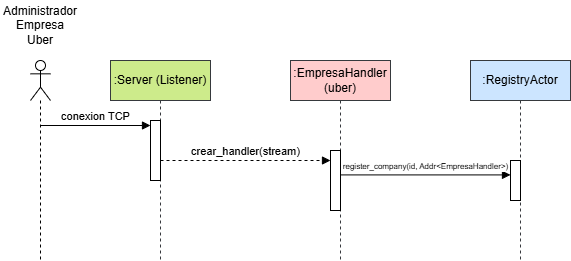

The diagram above was exported from draw.io. Its source (the exported page's mxGraphModel, read from the mxfile embedded in the PNG):
<mxGraphModel dx="727" dy="388" grid="1" gridSize="10" guides="1" tooltips="1" connect="1" arrows="1" fold="1" page="1" pageScale="1" pageWidth="827" pageHeight="1169" math="0" shadow="0">
  <root>
    <mxCell id="0" />
    <mxCell id="1" parent="0" />
    <mxCell id="Mv0byw_xoTF3gctC6Fr9-3" value=":RegistryActor" style="shape=umlLifeline;perimeter=lifelinePerimeter;whiteSpace=wrap;html=1;container=1;dropTarget=0;collapsible=0;recursiveResize=0;outlineConnect=0;portConstraint=eastwest;newEdgeStyle={&quot;curved&quot;:0,&quot;rounded&quot;:0};fillColor=#cce5ff;strokeColor=#36393d;" parent="1" vertex="1">
      <mxGeometry x="620" y="240" width="100" height="200" as="geometry" />
    </mxCell>
    <mxCell id="gqM5B5bTRUWrgzjPLjiF-13" value="" style="html=1;points=[[0,0,0,0,5],[0,1,0,0,-5],[1,0,0,0,5],[1,1,0,0,-5]];perimeter=orthogonalPerimeter;outlineConnect=0;targetShapes=umlLifeline;portConstraint=eastwest;newEdgeStyle={&quot;curved&quot;:0,&quot;rounded&quot;:0};" parent="Mv0byw_xoTF3gctC6Fr9-3" vertex="1">
      <mxGeometry x="40" y="100" width="10" height="40" as="geometry" />
    </mxCell>
    <mxCell id="Mv0byw_xoTF3gctC6Fr9-12" value=":Server (Listener)" style="shape=umlLifeline;perimeter=lifelinePerimeter;whiteSpace=wrap;html=1;container=1;dropTarget=0;collapsible=0;recursiveResize=0;outlineConnect=0;portConstraint=eastwest;newEdgeStyle={&quot;curved&quot;:0,&quot;rounded&quot;:0};fillColor=#cdeb8b;strokeColor=#36393d;" parent="1" vertex="1">
      <mxGeometry x="260" y="240" width="100" height="200" as="geometry" />
    </mxCell>
    <mxCell id="gqM5B5bTRUWrgzjPLjiF-1" value="" style="html=1;points=[[0,0,0,0,5],[0,1,0,0,-5],[1,0,0,0,5],[1,1,0,0,-5]];perimeter=orthogonalPerimeter;outlineConnect=0;targetShapes=umlLifeline;portConstraint=eastwest;newEdgeStyle={&quot;curved&quot;:0,&quot;rounded&quot;:0};" parent="Mv0byw_xoTF3gctC6Fr9-12" vertex="1">
      <mxGeometry x="40" y="60" width="10" height="60" as="geometry" />
    </mxCell>
    <mxCell id="Mv0byw_xoTF3gctC6Fr9-15" value="" style="shape=umlLifeline;perimeter=lifelinePerimeter;whiteSpace=wrap;html=1;container=1;dropTarget=0;collapsible=0;recursiveResize=0;outlineConnect=0;portConstraint=eastwest;newEdgeStyle={&quot;curved&quot;:0,&quot;rounded&quot;:0};participant=umlActor;" parent="1" vertex="1">
      <mxGeometry x="180" y="240" width="20" height="200" as="geometry" />
    </mxCell>
    <mxCell id="Mv0byw_xoTF3gctC6Fr9-16" value="Administrador Empresa&lt;div&gt;Uber&lt;/div&gt;" style="text;html=1;whiteSpace=wrap;strokeColor=none;fillColor=none;align=center;verticalAlign=middle;rounded=0;" parent="1" vertex="1">
      <mxGeometry x="150" y="180" width="80" height="50" as="geometry" />
    </mxCell>
    <mxCell id="gqM5B5bTRUWrgzjPLjiF-2" value="conexion TCP" style="html=1;verticalAlign=bottom;endArrow=block;curved=0;rounded=0;entryX=0;entryY=0;entryDx=0;entryDy=5;" parent="1" source="Mv0byw_xoTF3gctC6Fr9-15" target="gqM5B5bTRUWrgzjPLjiF-1" edge="1">
      <mxGeometry relative="1" as="geometry">
        <mxPoint x="220" y="305" as="sourcePoint" />
      </mxGeometry>
    </mxCell>
    <mxCell id="gqM5B5bTRUWrgzjPLjiF-7" value=":EmpresaHandler&lt;div&gt;(uber)&lt;/div&gt;" style="shape=umlLifeline;perimeter=lifelinePerimeter;whiteSpace=wrap;html=1;container=0;dropTarget=0;collapsible=0;recursiveResize=0;outlineConnect=0;portConstraint=eastwest;newEdgeStyle={&quot;curved&quot;:0,&quot;rounded&quot;:0};fillColor=#ffcccc;strokeColor=#36393d;" parent="1" vertex="1">
      <mxGeometry x="440" y="240" width="100" height="200" as="geometry" />
    </mxCell>
    <mxCell id="gqM5B5bTRUWrgzjPLjiF-8" value="" style="html=1;points=[[0,0,0,0,5],[0,1,0,0,-5],[1,0,0,0,5],[1,1,0,0,-5]];perimeter=orthogonalPerimeter;outlineConnect=0;targetShapes=umlLifeline;portConstraint=eastwest;newEdgeStyle={&quot;curved&quot;:0,&quot;rounded&quot;:0};container=0;" parent="gqM5B5bTRUWrgzjPLjiF-7" vertex="1">
      <mxGeometry x="40" y="90" width="10" height="60" as="geometry" />
    </mxCell>
    <mxCell id="gqM5B5bTRUWrgzjPLjiF-9" value="crear_handler(stream)" style="html=1;verticalAlign=bottom;endArrow=block;curved=0;rounded=0;entryX=0;entryY=0;entryDx=0;entryDy=5;dashed=1;" parent="1" edge="1">
      <mxGeometry relative="1" as="geometry">
        <Array as="points">
          <mxPoint x="400" y="340" />
        </Array>
        <mxPoint x="310" y="340" as="sourcePoint" />
        <mxPoint x="479.99999999999955" y="340" as="targetPoint" />
      </mxGeometry>
    </mxCell>
    <mxCell id="gqM5B5bTRUWrgzjPLjiF-14" value="&lt;font style=&quot;font-size: 8px;&quot;&gt;register_company(id, Addr&amp;lt;EmpresaHandler&amp;gt;)&lt;/font&gt;" style="html=1;verticalAlign=bottom;endArrow=block;curved=0;rounded=0;entryX=0;entryY=0;entryDx=0;entryDy=5;" parent="1" edge="1">
      <mxGeometry relative="1" as="geometry">
        <mxPoint as="offset" />
        <mxPoint x="489.99999999999955" y="354.41" as="sourcePoint" />
        <mxPoint x="659.9999999999995" y="354.41" as="targetPoint" />
      </mxGeometry>
    </mxCell>
  </root>
</mxGraphModel>